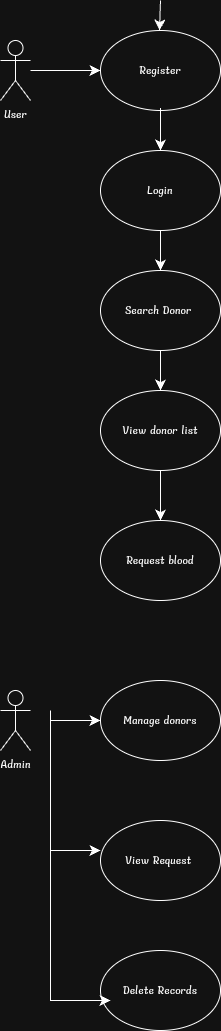

The diagram above was exported from draw.io. Its source (the exported page's mxGraphModel, read from the mxfile embedded in the PNG):
<mxGraphModel dx="537" dy="1088" grid="1" gridSize="10" guides="1" tooltips="1" connect="1" arrows="1" fold="1" page="1" pageScale="1" pageWidth="850" pageHeight="1100" math="0" shadow="0">
  <root>
    <mxCell id="0" />
    <mxCell id="1" parent="0" />
    <mxCell id="SFmj5oHG_xC7Sr5pQtHx-2" parent="1" style="shape=umlActor;verticalLabelPosition=bottom;verticalAlign=top;html=1;outlineConnect=0;labelBackgroundColor=none;" value="User" vertex="1">
      <mxGeometry height="60" width="30" x="20" y="40" as="geometry" />
    </mxCell>
    <mxCell id="YV8xsN3T3bSAsgODMvtE-1" parent="1" style="ellipse;whiteSpace=wrap;html=1;labelBackgroundColor=none;" value="Register" vertex="1">
      <mxGeometry height="80" width="120" x="120" y="30" as="geometry" />
    </mxCell>
    <mxCell id="YV8xsN3T3bSAsgODMvtE-2" parent="1" style="ellipse;whiteSpace=wrap;html=1;labelBackgroundColor=none;" value="Login" vertex="1">
      <mxGeometry height="80" width="120" x="120" y="150" as="geometry" />
    </mxCell>
    <mxCell id="YV8xsN3T3bSAsgODMvtE-3" parent="1" style="ellipse;whiteSpace=wrap;html=1;labelBackgroundColor=none;" value="Search Donor&amp;nbsp;" vertex="1">
      <mxGeometry height="80" width="120" x="120" y="270" as="geometry" />
    </mxCell>
    <mxCell id="YV8xsN3T3bSAsgODMvtE-4" parent="1" style="ellipse;whiteSpace=wrap;html=1;labelBackgroundColor=none;" value="View donor list" vertex="1">
      <mxGeometry height="80" width="120" x="120" y="390" as="geometry" />
    </mxCell>
    <mxCell id="YV8xsN3T3bSAsgODMvtE-5" parent="1" style="ellipse;whiteSpace=wrap;html=1;labelBackgroundColor=none;" value="Request blood" vertex="1">
      <mxGeometry height="80" width="120" x="120" y="520" as="geometry" />
    </mxCell>
    <mxCell id="YV8xsN3T3bSAsgODMvtE-8" edge="1" parent="1" style="edgeStyle=none;orthogonalLoop=1;jettySize=auto;html=1;rounded=0;fontSize=12;startSize=8;endSize=8;curved=1;" value="">
      <mxGeometry relative="1" width="120" as="geometry">
        <Array as="points" />
        <mxPoint x="180" as="sourcePoint" />
        <mxPoint x="179" y="30" as="targetPoint" />
      </mxGeometry>
    </mxCell>
    <mxCell id="YV8xsN3T3bSAsgODMvtE-9" edge="1" parent="1" source="YV8xsN3T3bSAsgODMvtE-2" style="edgeStyle=none;orthogonalLoop=1;jettySize=auto;html=1;rounded=0;fontSize=12;startSize=8;endSize=8;curved=1;exitX=0.5;exitY=0;exitDx=0;exitDy=0;" target="YV8xsN3T3bSAsgODMvtE-2" value="">
      <mxGeometry relative="1" width="120" as="geometry">
        <Array as="points">
          <mxPoint x="180" y="70" />
        </Array>
        <mxPoint x="220" y="410" as="sourcePoint" />
        <mxPoint x="340" y="410" as="targetPoint" />
      </mxGeometry>
    </mxCell>
    <mxCell id="YV8xsN3T3bSAsgODMvtE-10" edge="1" parent="1" source="YV8xsN3T3bSAsgODMvtE-2" style="edgeStyle=none;orthogonalLoop=1;jettySize=auto;html=1;rounded=0;fontSize=12;startSize=8;endSize=8;curved=1;exitX=0.5;exitY=1;exitDx=0;exitDy=0;entryX=0.5;entryY=0;entryDx=0;entryDy=0;" target="YV8xsN3T3bSAsgODMvtE-3" value="">
      <mxGeometry relative="1" width="120" as="geometry">
        <Array as="points" />
        <mxPoint x="180" y="250" as="sourcePoint" />
        <mxPoint x="330" y="410" as="targetPoint" />
      </mxGeometry>
    </mxCell>
    <mxCell id="YV8xsN3T3bSAsgODMvtE-11" edge="1" parent="1" source="YV8xsN3T3bSAsgODMvtE-3" style="edgeStyle=none;orthogonalLoop=1;jettySize=auto;html=1;rounded=0;fontSize=12;startSize=8;endSize=8;curved=1;exitX=0.5;exitY=1;exitDx=0;exitDy=0;entryX=0.5;entryY=0;entryDx=0;entryDy=0;" target="YV8xsN3T3bSAsgODMvtE-4" value="">
      <mxGeometry relative="1" width="120" as="geometry">
        <Array as="points" />
        <mxPoint x="210" y="420" as="sourcePoint" />
        <mxPoint x="330" y="420" as="targetPoint" />
      </mxGeometry>
    </mxCell>
    <mxCell id="YV8xsN3T3bSAsgODMvtE-12" edge="1" parent="1" source="YV8xsN3T3bSAsgODMvtE-4" style="edgeStyle=none;orthogonalLoop=1;jettySize=auto;html=1;rounded=0;fontSize=12;startSize=8;endSize=8;curved=1;exitX=0.5;exitY=1;exitDx=0;exitDy=0;" target="YV8xsN3T3bSAsgODMvtE-5" value="">
      <mxGeometry relative="1" width="120" as="geometry">
        <Array as="points" />
        <mxPoint x="210" y="420" as="sourcePoint" />
        <mxPoint x="170" y="510" as="targetPoint" />
      </mxGeometry>
    </mxCell>
    <mxCell id="YV8xsN3T3bSAsgODMvtE-13" edge="1" parent="1" style="edgeStyle=none;orthogonalLoop=1;jettySize=auto;html=1;rounded=0;fontSize=12;startSize=8;endSize=8;curved=1;" target="YV8xsN3T3bSAsgODMvtE-1" value="">
      <mxGeometry relative="1" width="120" as="geometry">
        <Array as="points" />
        <mxPoint x="50" y="70" as="sourcePoint" />
        <mxPoint x="120" y="70" as="targetPoint" />
      </mxGeometry>
    </mxCell>
    <mxCell id="YV8xsN3T3bSAsgODMvtE-17" parent="1" style="shape=umlActor;verticalLabelPosition=bottom;verticalAlign=top;html=1;outlineConnect=0;" value="Admin" vertex="1">
      <mxGeometry height="60" width="30" x="20" y="690" as="geometry" />
    </mxCell>
    <mxCell id="YV8xsN3T3bSAsgODMvtE-19" parent="1" style="ellipse;whiteSpace=wrap;html=1;" value="Manage donors" vertex="1">
      <mxGeometry height="80" width="120" x="120" y="680" as="geometry" />
    </mxCell>
    <mxCell id="YV8xsN3T3bSAsgODMvtE-20" parent="1" style="ellipse;whiteSpace=wrap;html=1;" value="View Request&amp;nbsp;" vertex="1">
      <mxGeometry height="80" width="120" x="120" y="820" as="geometry" />
    </mxCell>
    <mxCell id="YV8xsN3T3bSAsgODMvtE-21" parent="1" style="ellipse;whiteSpace=wrap;html=1;" value="Delete Records" vertex="1">
      <mxGeometry height="80" width="120" x="120" y="950" as="geometry" />
    </mxCell>
    <mxCell id="YV8xsN3T3bSAsgODMvtE-22" edge="1" parent="1" style="edgeStyle=none;orthogonalLoop=1;jettySize=auto;html=1;rounded=0;fontSize=12;startSize=8;endSize=8;curved=1;" target="YV8xsN3T3bSAsgODMvtE-19" value="">
      <mxGeometry relative="1" width="120" as="geometry">
        <Array as="points" />
        <mxPoint x="70" y="720" as="sourcePoint" />
        <mxPoint x="130" y="720" as="targetPoint" />
      </mxGeometry>
    </mxCell>
    <mxCell id="YV8xsN3T3bSAsgODMvtE-25" edge="1" parent="1" style="endArrow=classic;html=1;rounded=0;fontSize=12;startSize=8;endSize=8;curved=0;" value="">
      <mxGeometry height="50" relative="1" width="50" as="geometry">
        <Array as="points">
          <mxPoint x="70" y="850" />
        </Array>
        <mxPoint x="70" y="710" as="sourcePoint" />
        <mxPoint x="120" y="850" as="targetPoint" />
      </mxGeometry>
    </mxCell>
    <mxCell id="YV8xsN3T3bSAsgODMvtE-26" edge="1" parent="1" style="edgeStyle=none;orthogonalLoop=1;jettySize=auto;html=1;rounded=0;fontSize=12;startSize=8;endSize=8;curved=0;" value="">
      <mxGeometry relative="1" width="120" as="geometry">
        <Array as="points">
          <mxPoint x="70" y="1000" />
        </Array>
        <mxPoint x="70" y="780" as="sourcePoint" />
        <mxPoint x="130" y="1000" as="targetPoint" />
      </mxGeometry>
    </mxCell>
  </root>
</mxGraphModel>